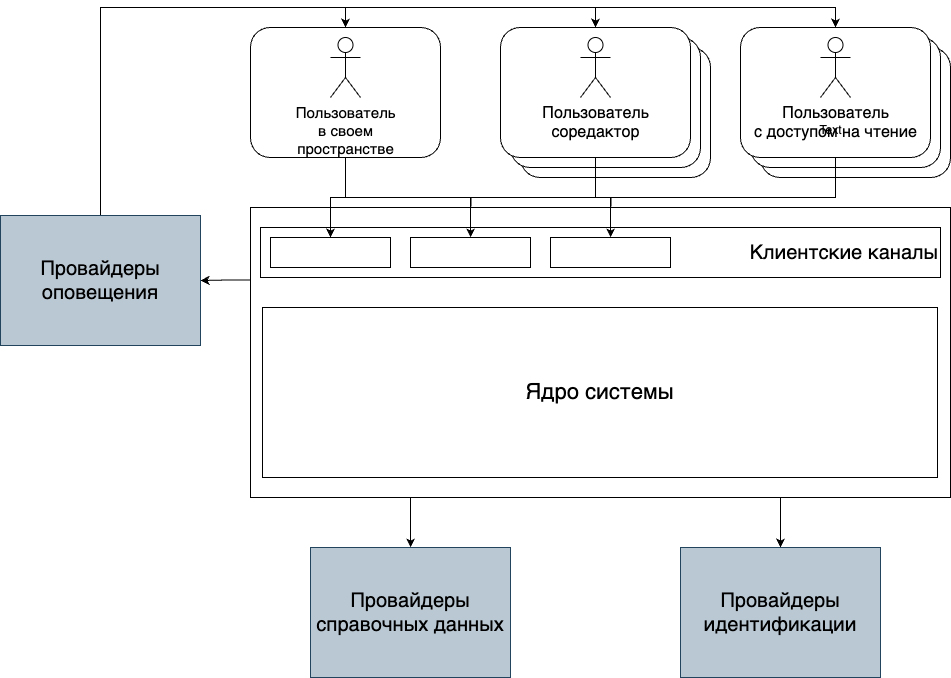

The diagram above was exported from draw.io. Its source (the exported page's mxGraphModel, read from the mxfile embedded in the PNG):
<mxGraphModel dx="1155" dy="760" grid="1" gridSize="10" guides="1" tooltips="1" connect="1" arrows="1" fold="1" page="1" pageScale="1" pageWidth="1100" pageHeight="850" background="none" math="0" shadow="0">
  <root>
    <mxCell id="0" />
    <mxCell id="1" parent="0" />
    <mxCell id="jHhuT9FjHOxI3piLF404-10" value="" style="rounded=1;whiteSpace=wrap;html=1;" vertex="1" parent="1">
      <mxGeometry x="550" y="280" width="190" height="130" as="geometry" />
    </mxCell>
    <mxCell id="jHhuT9FjHOxI3piLF404-9" value="" style="rounded=1;whiteSpace=wrap;html=1;" vertex="1" parent="1">
      <mxGeometry x="540" y="270" width="190" height="130" as="geometry" />
    </mxCell>
    <mxCell id="jHhuT9FjHOxI3piLF404-8" value="" style="rounded=1;whiteSpace=wrap;html=1;" vertex="1" parent="1">
      <mxGeometry x="790" y="280" width="190" height="130" as="geometry" />
    </mxCell>
    <mxCell id="jHhuT9FjHOxI3piLF404-7" value="" style="rounded=1;whiteSpace=wrap;html=1;" vertex="1" parent="1">
      <mxGeometry x="780" y="270" width="190" height="130" as="geometry" />
    </mxCell>
    <mxCell id="jHhuT9FjHOxI3piLF404-2" value="" style="rounded=1;whiteSpace=wrap;html=1;" vertex="1" parent="1">
      <mxGeometry x="280" y="260" width="190" height="130" as="geometry" />
    </mxCell>
    <mxCell id="jHhuT9FjHOxI3piLF404-1" value="&lt;font style=&quot;font-size: 15px;&quot;&gt;Пользователь &lt;br&gt;в своем &lt;br&gt;пространстве&lt;/font&gt;" style="shape=umlActor;verticalLabelPosition=bottom;verticalAlign=top;html=1;outlineConnect=0;" vertex="1" parent="1">
      <mxGeometry x="360" y="270" width="30" height="60" as="geometry" />
    </mxCell>
    <mxCell id="jHhuT9FjHOxI3piLF404-20" style="edgeStyle=orthogonalEdgeStyle;rounded=0;orthogonalLoop=1;jettySize=auto;html=1;exitX=0.5;exitY=1;exitDx=0;exitDy=0;" edge="1" parent="1" source="jHhuT9FjHOxI3piLF404-3">
      <mxGeometry relative="1" as="geometry">
        <mxPoint x="640" y="470" as="targetPoint" />
      </mxGeometry>
    </mxCell>
    <mxCell id="jHhuT9FjHOxI3piLF404-3" value="" style="rounded=1;whiteSpace=wrap;html=1;" vertex="1" parent="1">
      <mxGeometry x="530" y="260" width="190" height="130" as="geometry" />
    </mxCell>
    <mxCell id="jHhuT9FjHOxI3piLF404-4" value="&lt;font style=&quot;font-size: 16px;&quot;&gt;Пользователь &lt;br&gt;соредактор&lt;/font&gt;" style="shape=umlActor;verticalLabelPosition=bottom;verticalAlign=top;html=1;outlineConnect=0;" vertex="1" parent="1">
      <mxGeometry x="610" y="270" width="30" height="60" as="geometry" />
    </mxCell>
    <mxCell id="jHhuT9FjHOxI3piLF404-21" style="edgeStyle=orthogonalEdgeStyle;rounded=0;orthogonalLoop=1;jettySize=auto;html=1;exitX=0.5;exitY=1;exitDx=0;exitDy=0;" edge="1" parent="1" source="jHhuT9FjHOxI3piLF404-5">
      <mxGeometry relative="1" as="geometry">
        <mxPoint x="640" y="470" as="targetPoint" />
      </mxGeometry>
    </mxCell>
    <mxCell id="jHhuT9FjHOxI3piLF404-22" style="edgeStyle=orthogonalEdgeStyle;rounded=0;orthogonalLoop=1;jettySize=auto;html=1;exitX=0.5;exitY=1;exitDx=0;exitDy=0;" edge="1" parent="1" source="jHhuT9FjHOxI3piLF404-5">
      <mxGeometry relative="1" as="geometry">
        <mxPoint x="500" y="470" as="targetPoint" />
      </mxGeometry>
    </mxCell>
    <mxCell id="jHhuT9FjHOxI3piLF404-5" value="" style="rounded=1;whiteSpace=wrap;html=1;" vertex="1" parent="1">
      <mxGeometry x="770" y="260" width="190" height="130" as="geometry" />
    </mxCell>
    <mxCell id="jHhuT9FjHOxI3piLF404-6" value="&lt;font style=&quot;font-size: 16px;&quot;&gt;Пользователь &lt;br&gt;с доступом на чтение&lt;/font&gt;" style="shape=umlActor;verticalLabelPosition=bottom;verticalAlign=top;html=1;outlineConnect=0;" vertex="1" parent="1">
      <mxGeometry x="850" y="270" width="30" height="60" as="geometry" />
    </mxCell>
    <mxCell id="jHhuT9FjHOxI3piLF404-25" value="" style="edgeStyle=orthogonalEdgeStyle;rounded=0;orthogonalLoop=1;jettySize=auto;html=1;exitX=0;exitY=0.25;exitDx=0;exitDy=0;" edge="1" parent="1" source="jHhuT9FjHOxI3piLF404-11" target="jHhuT9FjHOxI3piLF404-24">
      <mxGeometry relative="1" as="geometry" />
    </mxCell>
    <mxCell id="jHhuT9FjHOxI3piLF404-34" style="edgeStyle=orthogonalEdgeStyle;rounded=0;orthogonalLoop=1;jettySize=auto;html=1;entryX=0.5;entryY=0;entryDx=0;entryDy=0;" edge="1" parent="1" source="jHhuT9FjHOxI3piLF404-11" target="jHhuT9FjHOxI3piLF404-31">
      <mxGeometry relative="1" as="geometry">
        <Array as="points">
          <mxPoint x="810" y="750" />
          <mxPoint x="810" y="750" />
        </Array>
      </mxGeometry>
    </mxCell>
    <mxCell id="jHhuT9FjHOxI3piLF404-37" style="edgeStyle=orthogonalEdgeStyle;rounded=0;orthogonalLoop=1;jettySize=auto;html=1;" edge="1" parent="1" source="jHhuT9FjHOxI3piLF404-11" target="jHhuT9FjHOxI3piLF404-29">
      <mxGeometry relative="1" as="geometry">
        <Array as="points">
          <mxPoint x="440" y="740" />
          <mxPoint x="440" y="740" />
        </Array>
      </mxGeometry>
    </mxCell>
    <mxCell id="jHhuT9FjHOxI3piLF404-11" value="&lt;font style=&quot;font-size: 21px;&quot;&gt;Ядро системы&lt;/font&gt;" style="rounded=0;whiteSpace=wrap;html=1;" vertex="1" parent="1">
      <mxGeometry x="280" y="440" width="700" height="290" as="geometry" />
    </mxCell>
    <mxCell id="jHhuT9FjHOxI3piLF404-12" value="&lt;font style=&quot;font-size: 20px;&quot;&gt;Клиентские каналы&lt;/font&gt;" style="rounded=0;whiteSpace=wrap;html=1;align=right;" vertex="1" parent="1">
      <mxGeometry x="290" y="460" width="680" height="50" as="geometry" />
    </mxCell>
    <mxCell id="jHhuT9FjHOxI3piLF404-14" value="" style="rounded=0;whiteSpace=wrap;html=1;" vertex="1" parent="1">
      <mxGeometry x="300" y="470" width="120" height="30" as="geometry" />
    </mxCell>
    <mxCell id="jHhuT9FjHOxI3piLF404-15" value="" style="rounded=0;whiteSpace=wrap;html=1;" vertex="1" parent="1">
      <mxGeometry x="440" y="470" width="120" height="30" as="geometry" />
    </mxCell>
    <mxCell id="jHhuT9FjHOxI3piLF404-16" value="" style="rounded=0;whiteSpace=wrap;html=1;" vertex="1" parent="1">
      <mxGeometry x="580" y="470" width="120" height="30" as="geometry" />
    </mxCell>
    <mxCell id="jHhuT9FjHOxI3piLF404-18" style="edgeStyle=orthogonalEdgeStyle;rounded=0;orthogonalLoop=1;jettySize=auto;html=1;exitX=0.5;exitY=1;exitDx=0;exitDy=0;" edge="1" parent="1" source="jHhuT9FjHOxI3piLF404-2" target="jHhuT9FjHOxI3piLF404-15">
      <mxGeometry relative="1" as="geometry">
        <mxPoint x="385" y="400" as="sourcePoint" />
        <mxPoint x="370" y="480" as="targetPoint" />
      </mxGeometry>
    </mxCell>
    <mxCell id="jHhuT9FjHOxI3piLF404-17" style="edgeStyle=orthogonalEdgeStyle;rounded=0;orthogonalLoop=1;jettySize=auto;html=1;entryX=0.5;entryY=0;entryDx=0;entryDy=0;" edge="1" parent="1" source="jHhuT9FjHOxI3piLF404-2" target="jHhuT9FjHOxI3piLF404-14">
      <mxGeometry relative="1" as="geometry" />
    </mxCell>
    <mxCell id="jHhuT9FjHOxI3piLF404-19" style="edgeStyle=orthogonalEdgeStyle;rounded=0;orthogonalLoop=1;jettySize=auto;html=1;exitX=0.5;exitY=1;exitDx=0;exitDy=0;" edge="1" parent="1" source="jHhuT9FjHOxI3piLF404-2" target="jHhuT9FjHOxI3piLF404-16">
      <mxGeometry relative="1" as="geometry">
        <mxPoint x="385" y="400" as="sourcePoint" />
        <mxPoint x="510" y="480" as="targetPoint" />
      </mxGeometry>
    </mxCell>
    <mxCell id="jHhuT9FjHOxI3piLF404-23" value="Text" style="text;html=1;align=center;verticalAlign=middle;resizable=0;points=[];autosize=1;strokeColor=none;fillColor=none;" vertex="1" parent="1">
      <mxGeometry x="835" y="348" width="50" height="30" as="geometry" />
    </mxCell>
    <mxCell id="jHhuT9FjHOxI3piLF404-26" style="edgeStyle=orthogonalEdgeStyle;rounded=0;orthogonalLoop=1;jettySize=auto;html=1;entryX=0.5;entryY=0;entryDx=0;entryDy=0;exitX=0.5;exitY=0;exitDx=0;exitDy=0;" edge="1" parent="1" source="jHhuT9FjHOxI3piLF404-24" target="jHhuT9FjHOxI3piLF404-2">
      <mxGeometry relative="1" as="geometry" />
    </mxCell>
    <mxCell id="jHhuT9FjHOxI3piLF404-27" style="edgeStyle=orthogonalEdgeStyle;rounded=0;orthogonalLoop=1;jettySize=auto;html=1;entryX=0.5;entryY=0;entryDx=0;entryDy=0;exitX=0.5;exitY=0;exitDx=0;exitDy=0;" edge="1" parent="1" source="jHhuT9FjHOxI3piLF404-24" target="jHhuT9FjHOxI3piLF404-3">
      <mxGeometry relative="1" as="geometry" />
    </mxCell>
    <mxCell id="jHhuT9FjHOxI3piLF404-28" style="edgeStyle=orthogonalEdgeStyle;rounded=0;orthogonalLoop=1;jettySize=auto;html=1;entryX=0.5;entryY=0;entryDx=0;entryDy=0;exitX=0.5;exitY=0;exitDx=0;exitDy=0;" edge="1" parent="1" source="jHhuT9FjHOxI3piLF404-24" target="jHhuT9FjHOxI3piLF404-5">
      <mxGeometry relative="1" as="geometry" />
    </mxCell>
    <mxCell id="jHhuT9FjHOxI3piLF404-24" value="&lt;font style=&quot;font-size: 20px;&quot;&gt;Провайдеры оповещения&lt;/font&gt;" style="rounded=0;whiteSpace=wrap;html=1;fillColor=#bac8d3;strokeColor=#23445d;" vertex="1" parent="1">
      <mxGeometry x="30" y="448" width="200" height="130" as="geometry" />
    </mxCell>
    <mxCell id="jHhuT9FjHOxI3piLF404-29" value="&lt;font style=&quot;font-size: 20px;&quot;&gt;Провайдеры справочных данных&lt;/font&gt;" style="rounded=0;whiteSpace=wrap;html=1;fillColor=#bac8d3;strokeColor=#23445d;" vertex="1" parent="1">
      <mxGeometry x="340" y="780" width="200" height="130" as="geometry" />
    </mxCell>
    <mxCell id="jHhuT9FjHOxI3piLF404-31" value="&lt;font style=&quot;font-size: 20px;&quot;&gt;Провайдеры идентификации&lt;/font&gt;" style="rounded=0;whiteSpace=wrap;html=1;fillColor=#bac8d3;strokeColor=#23445d;" vertex="1" parent="1">
      <mxGeometry x="710" y="780" width="200" height="130" as="geometry" />
    </mxCell>
    <mxCell id="jHhuT9FjHOxI3piLF404-33" value="&lt;font style=&quot;font-size: 22px;&quot;&gt;Ядро системы&lt;/font&gt;" style="rounded=0;whiteSpace=wrap;html=1;" vertex="1" parent="1">
      <mxGeometry x="292" y="540" width="675" height="170" as="geometry" />
    </mxCell>
  </root>
</mxGraphModel>